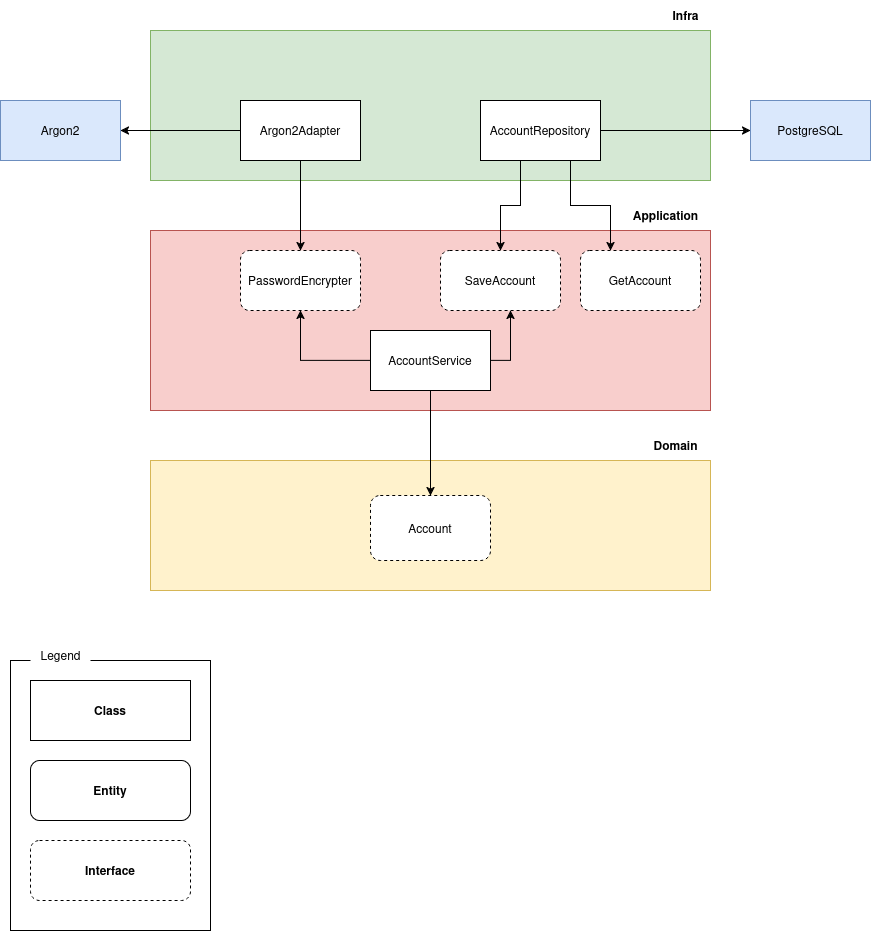

The diagram above was exported from draw.io. Its source (the exported page's mxGraphModel, read from the mxfile embedded in the PNG):
<mxGraphModel dx="609" dy="530" grid="1" gridSize="10" guides="1" tooltips="1" connect="1" arrows="1" fold="1" page="1" pageScale="1" pageWidth="850" pageHeight="1100" math="0" shadow="0">
  <root>
    <mxCell id="0" />
    <mxCell id="1" parent="0" />
    <mxCell id="nQwn05bFXqTB-V6ssnlM-1" value="" style="rounded=0;whiteSpace=wrap;html=1;fillColor=#d5e8d4;strokeColor=#82b366;" parent="1" vertex="1">
      <mxGeometry x="160" y="120" width="560" height="150" as="geometry" />
    </mxCell>
    <mxCell id="nQwn05bFXqTB-V6ssnlM-2" value="&lt;b&gt;Infra&lt;/b&gt;" style="text;html=1;align=center;verticalAlign=middle;resizable=0;points=[];autosize=1;strokeColor=none;fillColor=none;" parent="1" vertex="1">
      <mxGeometry x="670" y="90" width="50" height="30" as="geometry" />
    </mxCell>
    <mxCell id="nQwn05bFXqTB-V6ssnlM-3" value="" style="rounded=0;whiteSpace=wrap;html=1;fillColor=#f8cecc;strokeColor=#b85450;" parent="1" vertex="1">
      <mxGeometry x="160" y="320" width="560" height="180" as="geometry" />
    </mxCell>
    <mxCell id="nQwn05bFXqTB-V6ssnlM-4" value="&lt;b&gt;Application&lt;/b&gt;" style="text;html=1;align=center;verticalAlign=middle;resizable=0;points=[];autosize=1;strokeColor=none;fillColor=none;" parent="1" vertex="1">
      <mxGeometry x="630" y="290" width="90" height="30" as="geometry" />
    </mxCell>
    <mxCell id="nQwn05bFXqTB-V6ssnlM-5" value="" style="rounded=0;whiteSpace=wrap;html=1;fillColor=#fff2cc;strokeColor=#d6b656;" parent="1" vertex="1">
      <mxGeometry x="160" y="550" width="560" height="130" as="geometry" />
    </mxCell>
    <mxCell id="nQwn05bFXqTB-V6ssnlM-6" value="&lt;b&gt;Domain&lt;/b&gt;" style="text;html=1;align=center;verticalAlign=middle;resizable=0;points=[];autosize=1;strokeColor=none;fillColor=none;" parent="1" vertex="1">
      <mxGeometry x="650" y="520" width="70" height="30" as="geometry" />
    </mxCell>
    <mxCell id="nQwn05bFXqTB-V6ssnlM-7" value="" style="rounded=0;whiteSpace=wrap;html=1;" parent="1" vertex="1">
      <mxGeometry x="20" y="750" width="200" height="270" as="geometry" />
    </mxCell>
    <mxCell id="nQwn05bFXqTB-V6ssnlM-8" value="&lt;b&gt;Class&lt;/b&gt;" style="rounded=0;whiteSpace=wrap;html=1;" parent="1" vertex="1">
      <mxGeometry x="40" y="770" width="160" height="60" as="geometry" />
    </mxCell>
    <mxCell id="nQwn05bFXqTB-V6ssnlM-9" value="&lt;b&gt;Entity&lt;/b&gt;" style="rounded=1;whiteSpace=wrap;html=1;" parent="1" vertex="1">
      <mxGeometry x="40" y="850" width="160" height="60" as="geometry" />
    </mxCell>
    <mxCell id="nQwn05bFXqTB-V6ssnlM-10" value="&lt;b&gt;Interface&lt;/b&gt;" style="rounded=1;whiteSpace=wrap;html=1;dashed=1;" parent="1" vertex="1">
      <mxGeometry x="40" y="930" width="160" height="60" as="geometry" />
    </mxCell>
    <mxCell id="nQwn05bFXqTB-V6ssnlM-11" value="Legend" style="text;html=1;align=center;verticalAlign=middle;resizable=0;points=[];autosize=1;fillColor=default;" parent="1" vertex="1">
      <mxGeometry x="40" y="730" width="60" height="30" as="geometry" />
    </mxCell>
    <mxCell id="nQwn05bFXqTB-V6ssnlM-12" value="&lt;div&gt;Account&lt;/div&gt;" style="rounded=1;whiteSpace=wrap;html=1;dashed=1;" parent="1" vertex="1">
      <mxGeometry x="380" y="585" width="120" height="65" as="geometry" />
    </mxCell>
    <mxCell id="nQwn05bFXqTB-V6ssnlM-19" style="edgeStyle=orthogonalEdgeStyle;rounded=0;orthogonalLoop=1;jettySize=auto;html=1;" parent="1" source="nQwn05bFXqTB-V6ssnlM-14" target="nQwn05bFXqTB-V6ssnlM-16" edge="1">
      <mxGeometry relative="1" as="geometry">
        <Array as="points">
          <mxPoint x="520" y="450" />
        </Array>
      </mxGeometry>
    </mxCell>
    <mxCell id="nQwn05bFXqTB-V6ssnlM-24" style="edgeStyle=orthogonalEdgeStyle;rounded=0;orthogonalLoop=1;jettySize=auto;html=1;" parent="1" source="nQwn05bFXqTB-V6ssnlM-14" target="nQwn05bFXqTB-V6ssnlM-12" edge="1">
      <mxGeometry relative="1" as="geometry" />
    </mxCell>
    <mxCell id="XvLCdFfwxqo8tzcs9gmi-4" style="edgeStyle=orthogonalEdgeStyle;rounded=0;orthogonalLoop=1;jettySize=auto;html=1;" parent="1" source="nQwn05bFXqTB-V6ssnlM-14" target="XvLCdFfwxqo8tzcs9gmi-1" edge="1">
      <mxGeometry relative="1" as="geometry" />
    </mxCell>
    <mxCell id="nQwn05bFXqTB-V6ssnlM-14" value="AccountService" style="rounded=0;whiteSpace=wrap;html=1;" parent="1" vertex="1">
      <mxGeometry x="380" y="420" width="120" height="60" as="geometry" />
    </mxCell>
    <mxCell id="nQwn05bFXqTB-V6ssnlM-16" value="SaveAccount" style="rounded=1;whiteSpace=wrap;html=1;dashed=1;" parent="1" vertex="1">
      <mxGeometry x="450" y="340" width="120" height="60" as="geometry" />
    </mxCell>
    <mxCell id="nQwn05bFXqTB-V6ssnlM-21" style="edgeStyle=orthogonalEdgeStyle;rounded=0;orthogonalLoop=1;jettySize=auto;html=1;entryX=0.5;entryY=0;entryDx=0;entryDy=0;" parent="1" source="nQwn05bFXqTB-V6ssnlM-20" target="nQwn05bFXqTB-V6ssnlM-16" edge="1">
      <mxGeometry relative="1" as="geometry">
        <Array as="points">
          <mxPoint x="530" y="295" />
          <mxPoint x="510" y="295" />
        </Array>
      </mxGeometry>
    </mxCell>
    <mxCell id="nQwn05bFXqTB-V6ssnlM-22" style="edgeStyle=orthogonalEdgeStyle;rounded=0;orthogonalLoop=1;jettySize=auto;html=1;" parent="1" source="nQwn05bFXqTB-V6ssnlM-20" target="nQwn05bFXqTB-V6ssnlM-23" edge="1">
      <mxGeometry relative="1" as="geometry">
        <mxPoint x="760" y="220" as="targetPoint" />
      </mxGeometry>
    </mxCell>
    <mxCell id="tr62CDWIHtMsth4IHDBi-2" style="edgeStyle=orthogonalEdgeStyle;rounded=0;orthogonalLoop=1;jettySize=auto;html=1;entryX=0.25;entryY=0;entryDx=0;entryDy=0;" edge="1" parent="1" source="nQwn05bFXqTB-V6ssnlM-20" target="tr62CDWIHtMsth4IHDBi-1">
      <mxGeometry relative="1" as="geometry">
        <Array as="points">
          <mxPoint x="580" y="295" />
          <mxPoint x="620" y="295" />
        </Array>
      </mxGeometry>
    </mxCell>
    <mxCell id="nQwn05bFXqTB-V6ssnlM-20" value="AccountRepository" style="rounded=0;whiteSpace=wrap;html=1;" parent="1" vertex="1">
      <mxGeometry x="490" y="190" width="120" height="60" as="geometry" />
    </mxCell>
    <mxCell id="nQwn05bFXqTB-V6ssnlM-23" value="PostgreSQL" style="rounded=0;whiteSpace=wrap;html=1;fillColor=#dae8fc;strokeColor=#6c8ebf;" parent="1" vertex="1">
      <mxGeometry x="760" y="190" width="120" height="60" as="geometry" />
    </mxCell>
    <mxCell id="XvLCdFfwxqo8tzcs9gmi-1" value="PasswordEncrypter" style="rounded=1;whiteSpace=wrap;html=1;dashed=1;" parent="1" vertex="1">
      <mxGeometry x="250" y="340" width="120" height="60" as="geometry" />
    </mxCell>
    <mxCell id="XvLCdFfwxqo8tzcs9gmi-5" style="edgeStyle=orthogonalEdgeStyle;rounded=0;orthogonalLoop=1;jettySize=auto;html=1;" parent="1" source="XvLCdFfwxqo8tzcs9gmi-2" target="XvLCdFfwxqo8tzcs9gmi-1" edge="1">
      <mxGeometry relative="1" as="geometry" />
    </mxCell>
    <mxCell id="XvLCdFfwxqo8tzcs9gmi-6" style="edgeStyle=orthogonalEdgeStyle;rounded=0;orthogonalLoop=1;jettySize=auto;html=1;" parent="1" source="XvLCdFfwxqo8tzcs9gmi-2" target="XvLCdFfwxqo8tzcs9gmi-3" edge="1">
      <mxGeometry relative="1" as="geometry" />
    </mxCell>
    <mxCell id="XvLCdFfwxqo8tzcs9gmi-2" value="Argon2Adapter" style="rounded=0;whiteSpace=wrap;html=1;" parent="1" vertex="1">
      <mxGeometry x="250" y="190" width="120" height="60" as="geometry" />
    </mxCell>
    <mxCell id="XvLCdFfwxqo8tzcs9gmi-3" value="Argon2" style="rounded=0;whiteSpace=wrap;html=1;fillColor=#dae8fc;strokeColor=#6c8ebf;" parent="1" vertex="1">
      <mxGeometry x="10" y="190" width="120" height="60" as="geometry" />
    </mxCell>
    <mxCell id="tr62CDWIHtMsth4IHDBi-1" value="GetAccount" style="rounded=1;whiteSpace=wrap;html=1;dashed=1;" vertex="1" parent="1">
      <mxGeometry x="590" y="340" width="120" height="60" as="geometry" />
    </mxCell>
  </root>
</mxGraphModel>